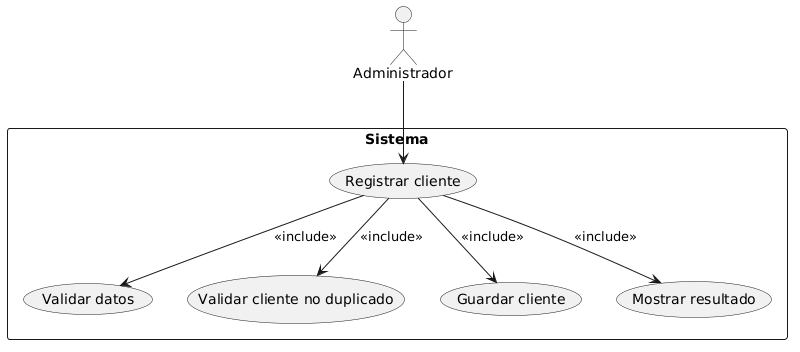

The diagram above was rendered by PlantUML. Its source (embedded in the PNG):
@startuml
actor Administrador

rectangle Sistema {
  Administrador --> (Registrar cliente)

  (Registrar cliente) --> (Validar datos) : <<include>>
  (Registrar cliente) --> (Validar cliente no duplicado) : <<include>>
  (Registrar cliente) --> (Guardar cliente) : <<include>>
  (Registrar cliente) --> (Mostrar resultado) : <<include>>
}
@enduml